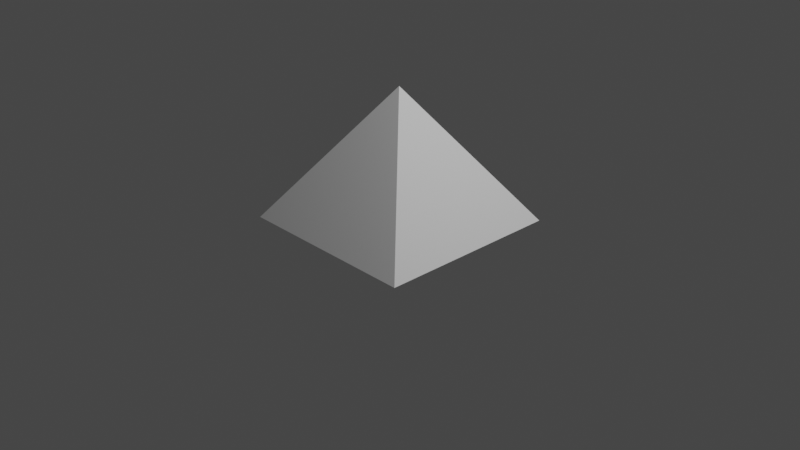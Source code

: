 # Source: pyramid.blend  (saved by Blender 3.5.10; exported with 4.5.12 LTS)
import bpy
from mathutils import Matrix  # noqa: F401  (used for matrix-valued properties, if any)

bpy.ops.wm.read_factory_settings(use_empty=True)
scene = bpy.context.scene
scene.name = 'Scene'

# ---- collections
col_collection = bpy.data.collections.new('Collection'); scene.collection.children.link(col_collection)

# ---- world
world_world = bpy.data.worlds.new('World'); scene.world = world_world
world_world.use_nodes = True; world_world.node_tree.nodes.clear()
_N = world_world.node_tree.nodes; _L = world_world.node_tree.links
n0 = _N.new('ShaderNodeOutputWorld'); n0.name = 'World Output'; n0.location = (300, 300)
n1 = _N.new('ShaderNodeBackground'); n1.name = 'Background'; n1.location = (10, 300)
n1.inputs[0].default_value = (0.05088, 0.05088, 0.05088, 1.0)
_L.new(n1.outputs[0], n0.inputs[0])
n0.is_active_output = True
world_world.color = (0.05088, 0.05088, 0.05088)
world_world.use_sun_shadow = False
world_world.sun_shadow_jitter_overblur = 0.0

# ---- cameras
cam_camera = bpy.data.cameras.new('Camera')
cam_camera.clip_end = 100.0
cam_camera.ortho_scale = 7.314

# ---- lights
light_light = bpy.data.lights.new('Light', 'POINT')
light_light.transmission_factor = 0.0
light_light.energy = 1000.0
light_light.shadow_soft_size = 0.1
light_light.shadow_maximum_resolution = 0.006
light_light.use_absolute_resolution = True

# ---- meshes
me_pyramid_010 = bpy.data.meshes.new('Pyramid.010')
me_pyramid_010.from_pydata([(1.0, 1.0, 0.0), (1.0, -1.0, 0.0), (-1.0, -1.0, 0.0), (-1.0, 1.0, 0.0), (0.0, 0.0, 1.414)], [], [(0, 1, 4), (1, 2, 4), (2, 3, 4), (3, 0, 4), (3, 0, 1, 2)])
me_pyramid_010.update()

# ---- objects
ob_pyramid = bpy.data.objects.new('Pyramid', me_pyramid_010)
ob_light = bpy.data.objects.new('Light', light_light)
ob_camera = bpy.data.objects.new('Camera', cam_camera)

# ---- transforms, parenting, visibility, modifiers, constraints
ob_pyramid.location = (0.0, 0.0, 0.0)
ob_light.location = (4.076, 1.005, 5.904)
ob_light.rotation_euler = (0.6503, 0.05522, 1.866)
ob_light.lock_rotations_4d = False
ob_light.empty_display_type = 'ARROWS'
ob_light.color = (0.0, 0.0, 0.0, 0.0)
ob_light.lineart.crease_threshold = 0.0
ob_camera.location = (7.359, -6.926, 4.958)
ob_camera.rotation_euler = (1.109, 0.0, 0.8149)
ob_camera.lock_rotations_4d = False
ob_camera.empty_display_type = 'ARROWS'
ob_camera.color = (0.0, 0.0, 0.0, 0.0)
ob_camera.display_type = 'WIRE'
ob_camera.lineart.crease_threshold = 0.0

# ---- collection membership
scene.collection.objects.link(ob_pyramid)
col_collection.objects.link(ob_light)
col_collection.objects.link(ob_camera)

# ---- scene / render settings (as saved in the file)
scene.camera = ob_camera
scene.frame_start = 1; scene.frame_end = 250; scene.frame_set(0)
scene.render.engine = 'BLENDER_EEVEE_NEXT'
scene.cycles.sampling_pattern = 'TABULATED_SOBOL'
scene.view_settings.view_transform = 'Filmic'
bpy.context.view_layer.update()
